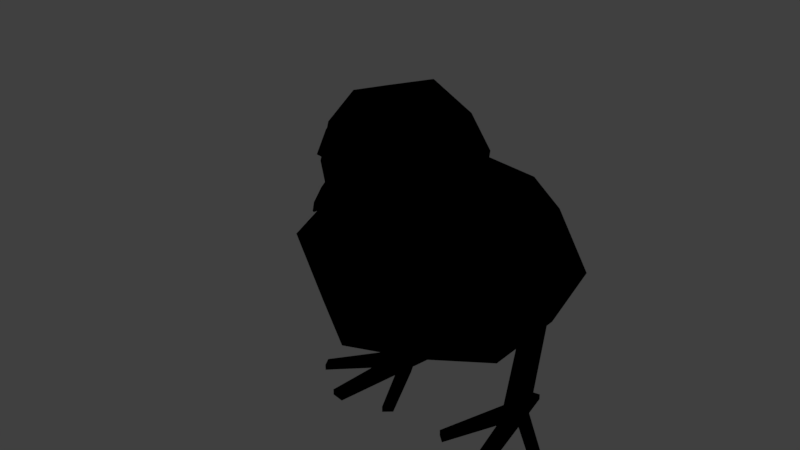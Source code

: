 # Source: Chick.blend  (saved by Blender 2.79.0; exported with 4.5.12 LTS)
import bpy
from mathutils import Matrix  # noqa: F401  (used for matrix-valued properties, if any)

bpy.ops.wm.read_factory_settings(use_empty=True)
scene = bpy.context.scene
scene.name = 'Scene'

# ---- collections
col_collection_1 = bpy.data.collections.new('Collection 1'); scene.collection.children.link(col_collection_1)

# ---- materials (node trees are filled in below, after node groups)
mat_lambert2sg = bpy.data.materials.new('lambert2SG')
mat_lambert2sg.alpha_threshold = 0.0
mat_lambert2sg.use_transparent_shadow = False
mat_lambert2sg.diffuse_color = (0.0, 0.0, 0.0, 1.0)
mat_lambert2sg.specular_color = (0.5, 0.5, 0.5)
mat_lambert2sg.roughness = 0.5
mat_lambert2sg.specular_intensity = 1.0

# ---- material node trees

# ---- world
world_world = bpy.data.worlds.new('World'); scene.world = world_world
world_world.color = (0.05088, 0.05088, 0.05088)
world_world.use_sun_shadow = False
world_world.sun_shadow_jitter_overblur = 0.0
world_world.cycles.sampling_method = 'MANUAL'

# ---- meshes
me_geo_chick = bpy.data.meshes.new('Geo_Chick')
me_geo_chick.from_pydata([(0.1134, 0.8773, 0.3295), (0.1598, 0.8909, 0.3384), (0.1442, 0.9583, 0.3174), (0.09773, 0.9447, 0.3085), (0.1507, 0.9583, 0.2831), (0.1043, 0.9447, 0.2743), (0.173, 0.8909, 0.2695), (0.1266, 0.8773, 0.2606), (-0.1134, 0.8773, 0.3295), (-0.09773, 0.9447, 0.3085), (-0.1442, 0.9583, 0.3174), (-0.1598, 0.8909, 0.3384), (-0.1043, 0.9447, 0.2743), (-0.1507, 0.9583, 0.2831), (-0.1266, 0.8773, 0.2606), (-0.173, 0.8909, 0.2695), (0.0, 0.8467, 0.5185), (0.003569, 0.8489, 0.5185), (0.0, 0.8538, 0.5185), (-0.003569, 0.8489, 0.5185), (-0.04831, 0.8694, 0.4406), (0.0, 0.9355, 0.4406), (0.0, 0.971, 0.3771), (-0.04529, 0.8684, 0.3771), (0.04529, 0.8684, 0.3771), (0.0, 0.821, 0.3771), (0.04831, 0.8694, 0.4406), (0.0, 0.8388, 0.4406), (0.02138, 0.8576, 0.4951), (0.0, 0.8441, 0.4951), (0.0, 0.8869, 0.4951), (-0.02138, 0.8576, 0.4951), (0.0, 0.4294, 0.4345), (0.1662, 0.4519, 0.3282), (0.2244, 0.6513, 0.361), (0.0, 0.6806, 0.4584), (0.0, 0.9561, 0.4292), (0.1175, 0.991, 0.3367), (0.1313, 1.039, 0.2268), (0.0, 1.089, 0.2513), (0.1397, 1.003, 0.08912), (0.0, 1.054, 0.0656), (0.0, 0.802, -0.1069), (0.2244, 0.7434, -0.07974), (0.1662, 0.5884, -0.3247), (0.0, 0.6008, -0.4404), (0.2526, 0.389, -0.361), (0.0, 0.3453, -0.4815), (0.2135, 0.2576, -0.2489), (0.0, 0.1701, -0.2745), (0.2463, 0.2969, 0.08325), (0.0, 0.2196, 0.1133), (0.2991, 0.5201, 0.001752), (0.1662, 0.7826, 0.2075), (0.122, 0.76, 0.3367), (0.0, 0.7365, 0.4001), (0.1439, 0.8134, 0.2038), (0.1333, 0.7961, 0.007636), (0.0, 0.8302, -0.07696), (-0.2244, 0.6513, 0.361), (-0.1662, 0.4519, 0.3282), (-0.1313, 1.039, 0.2268), (-0.1175, 0.991, 0.3367), (-0.1397, 1.003, 0.08912), (-0.1662, 0.5884, -0.3247), (-0.2244, 0.7434, -0.07974), (-0.2526, 0.389, -0.361), (-0.2135, 0.2576, -0.2489), (-0.2463, 0.2969, 0.08325), (-0.2991, 0.5201, 0.001752), (-0.1662, 0.7826, 0.2075), (-0.122, 0.76, 0.3367), (-0.1439, 0.8134, 0.2038), (-0.1333, 0.7961, 0.007636), (0.2332, 0.01785, -0.1031), (0.1928, 0.01785, -0.09562), (0.1474, 0.2937, -0.2689), (0.1886, 0.2937, -0.2689), (0.1773, 0.04089, -0.06632), (0.1269, 0.3181, -0.243), (0.2023, 0.04089, -0.04454), (0.1474, 0.3424, -0.217), (0.2427, 0.04089, -0.05207), (0.1885, 0.3424, -0.217), (0.2581, 0.04089, -0.08137), (0.2091, 0.3181, -0.243), (0.4102, 0.019, 0.06608), (0.3948, 0.019, 0.09538), (0.3948, 7.4e-05, 0.09538), (0.4102, 7.3e-05, 0.06608), (0.2852, 0.019, 0.1761), (0.2447, 0.019, 0.1836), (0.2447, 7.4e-05, 0.1836), (0.2852, 7.4e-05, 0.1761), (0.1134, 0.019, 0.1478), (0.08845, 0.019, 0.126), (0.08845, 7.3e-05, 0.126), (0.1134, 7.4e-05, 0.1478), (0.1734, 0.01785, -0.1997), (0.2138, 0.01785, -0.2073), (0.2138, 7.3e-05, -0.2073), (0.1734, 7.3e-05, -0.1997), (0.2427, 7.4e-05, -0.05207), (0.2023, 7.4e-05, -0.04454), (0.2332, 7.3e-05, -0.1031), (0.1928, 7.3e-05, -0.09562), (-0.2332, 0.01785, -0.1031), (-0.1886, 0.2937, -0.2689), (-0.1474, 0.2937, -0.2689), (-0.1928, 0.01785, -0.09562), (-0.1269, 0.3181, -0.243), (-0.1773, 0.04089, -0.06632), (-0.1474, 0.3424, -0.217), (-0.2023, 0.04089, -0.04454), (-0.1885, 0.3424, -0.217), (-0.2427, 0.04089, -0.05207), (-0.2091, 0.3181, -0.243), (-0.2581, 0.04089, -0.08137), (-0.4102, 0.019, 0.06608), (-0.4102, 7.3e-05, 0.06608), (-0.3948, 7.4e-05, 0.09538), (-0.3948, 0.019, 0.09538), (-0.2852, 0.019, 0.1761), (-0.2852, 7.4e-05, 0.1761), (-0.2447, 7.4e-05, 0.1836), (-0.2447, 0.019, 0.1836), (-0.1134, 0.019, 0.1478), (-0.1134, 7.4e-05, 0.1478), (-0.08845, 7.3e-05, 0.126), (-0.08845, 0.019, 0.126), (-0.1734, 0.01785, -0.1997), (-0.1734, 7.3e-05, -0.1997), (-0.2138, 7.3e-05, -0.2073), (-0.2138, 0.01785, -0.2073), (-0.2427, 7.4e-05, -0.05207), (-0.2023, 7.4e-05, -0.04454), (-0.2332, 7.3e-05, -0.1031), (-0.1928, 7.3e-05, -0.09562), (0.0, 0.8463, 0.4146), (0.1492, 0.8755, 0.3367), (0.176, 0.9261, 0.2153), (0.1562, 0.884, 0.02406), (0.0, 0.9348, -0.03995), (-0.1492, 0.8755, 0.3367), (-0.176, 0.9261, 0.2153), (-0.1562, 0.884, 0.02406), (0.2581, 7.3e-05, -0.08137), (0.1773, 7.3e-05, -0.06632), (-0.1773, 7.3e-05, -0.06632), (-0.2581, 7.3e-05, -0.08137)], [], [(0, 1, 2, 3), (3, 2, 4, 5), (5, 4, 6, 7), (7, 6, 1, 0), (1, 6, 4, 2), (8, 9, 10, 11), (9, 12, 13, 10), (12, 14, 15, 13), (14, 8, 11, 15), (11, 10, 13, 15), (16, 17, 18, 19), (20, 21, 22, 23), (23, 22, 24, 25), (25, 24, 26, 27), (26, 24, 22, 21), (25, 27, 20, 23), (27, 26, 28, 29), (26, 21, 30, 28), (21, 20, 31, 30), (20, 27, 29, 31), (29, 28, 17, 16), (28, 30, 18, 17), (30, 31, 19, 18), (31, 29, 16, 19), (32, 33, 34, 35), (36, 37, 38, 39), (39, 38, 40, 41), (42, 43, 44, 45), (45, 44, 46, 47), (47, 46, 48, 49), (49, 48, 50, 51), (51, 50, 33, 32), (33, 50, 52, 34), (50, 48, 46, 52), (52, 46, 44, 43), (34, 52, 43, 53), (35, 34, 54, 55), (34, 53, 56, 54), (53, 43, 57, 56), (43, 42, 58, 57), (32, 35, 59, 60), (36, 39, 61, 62), (39, 41, 63, 61), (42, 45, 64, 65), (45, 47, 66, 64), (47, 49, 67, 66), (49, 51, 68, 67), (51, 32, 60, 68), (60, 59, 69, 68), (68, 69, 66, 67), (69, 65, 64, 66), (59, 70, 65, 69), (35, 55, 71, 59), (59, 71, 72, 70), (70, 72, 73, 65), (65, 73, 58, 42), (74, 75, 76, 77), (75, 78, 79, 76), (78, 80, 81, 79), (80, 82, 83, 81), (82, 84, 85, 83), (84, 74, 77, 85), (77, 76, 79, 81, 83, 85), (86, 87, 88, 89), (90, 91, 92, 93), (94, 95, 96, 97), (98, 99, 100, 101), (84, 82, 87, 86), (82, 102, 88, 87), (82, 80, 91, 90), (80, 103, 92, 91), (102, 82, 90, 93), (80, 78, 95, 94), (103, 80, 94, 97), (75, 74, 99, 98), (74, 104, 100, 99), (105, 75, 98, 101), (106, 107, 108, 109), (109, 108, 110, 111), (111, 110, 112, 113), (113, 112, 114, 115), (115, 114, 116, 117), (117, 116, 107, 106), (107, 116, 114, 112, 110, 108), (118, 119, 120, 121), (122, 123, 124, 125), (126, 127, 128, 129), (130, 131, 132, 133), (117, 118, 121, 115), (115, 121, 120, 134), (115, 122, 125, 113), (113, 125, 124, 135), (134, 123, 122, 115), (113, 126, 129, 111), (135, 127, 126, 113), (109, 130, 133, 106), (106, 133, 132, 136), (137, 131, 130, 109), (138, 139, 37, 36), (139, 140, 38, 37), (140, 141, 40, 38), (141, 142, 41, 40), (54, 56, 140, 139), (56, 57, 141, 140), (57, 58, 142, 141), (55, 54, 139, 138), (138, 36, 62, 143), (143, 62, 61, 144), (144, 61, 63, 145), (145, 63, 41, 142), (71, 143, 144, 72), (72, 144, 145, 73), (73, 145, 142, 58), (55, 138, 143, 71), (104, 146, 102, 103, 147, 105), (74, 84, 146, 104), (78, 75, 105, 147), (102, 146, 89, 88), (146, 84, 86, 89), (103, 102, 93, 92), (78, 147, 96, 95), (147, 103, 97, 96), (104, 105, 101, 100), (136, 137, 148, 135, 134, 149), (106, 136, 149, 117), (111, 148, 137, 109), (134, 120, 119, 149), (149, 119, 118, 117), (135, 124, 123, 134), (111, 129, 128, 148), (148, 128, 127, 135), (136, 132, 131, 137)])
me_geo_chick.polygons.foreach_set('use_smooth', [0, 0, 0, 0, 0, 0, 0, 0, 0, 0, 0, 0, 0, 0, 0, 0, 0, 0, 0, 0, 0, 0, 0, 0, 0, 0, 0, 0, 0, 0, 0, 0, 0, 0, 0, 0, 0, 0, 0, 0, 0, 0, 0, 0, 0, 0, 0, 0, 0, 0, 0, 0, 0, 0, 0, 0, 0, 0, 0, 0, 0, 0, 0, 0, 0, 0, 0, 0, 0, 0, 0, 0, 0, 0, 0, 0, 0, 0, 0, 0, 0, 0, 0, 0, 0, 0, 0, 0, 0, 0, 0, 0, 0, 0, 0, 0, 0, 0, 1, 1, 1, 1, 1, 1, 1, 1, 1, 1, 1, 1, 1, 1, 1, 1, 1, 1, 1, 1, 1, 1, 1, 1, 1, 1, 1, 1, 1, 1, 1, 1, 1, 1])
_k = set([(36, 37), (36, 62), (36, 138), (37, 38), (37, 139), (38, 40), (38, 140), (40, 41), (40, 141), (41, 63), (41, 142), (54, 55), (54, 56), (54, 139), (55, 71), (55, 138), (56, 57), (56, 140), (57, 58), (57, 141), (58, 73), (58, 142), (61, 62), (61, 63), (61, 144), (62, 143), (63, 145), (71, 72), (71, 143), (72, 73), (72, 144), (73, 145), (74, 84), (74, 104), (75, 78), (75, 105), (78, 95), (84, 86), (86, 89), (88, 89), (88, 102), (89, 146), (92, 93), (92, 103), (93, 102), (95, 96), (96, 97), (96, 147), (97, 103), (100, 101), (100, 104), (101, 105), (104, 105), (104, 146), (105, 147), (106, 117), (106, 136), (109, 111), (109, 137), (111, 129), (117, 118), (118, 119), (119, 120), (119, 149), (120, 134), (123, 124), (123, 134), (124, 135), (127, 128), (127, 135), (128, 129), (128, 148), (131, 132), (131, 137), (132, 136), (136, 137), (136, 149), (137, 148)])
me_geo_chick.attributes.new('sharp_edge', 'BOOLEAN', 'EDGE').data.foreach_set('value', [ (min(e.vertices), max(e.vertices)) in _k for e in me_geo_chick.edges])
_uv = me_geo_chick.uv_layers.new(name='UVMap')
_uv.uv.foreach_set('vector', [0.5687, 0.07063, 0.7028, 0.07063, 0.7028, 0.2047, 0.5687, 0.2047, 0.7054, 0.2047, 0.7054, 0.07063, 0.772, 0.07063, 0.772, 0.2047, 0.7736, 0.3401, 0.7736, 0.2061, 0.9076, 0.2061, 0.9076, 0.3401, 0.6374, 0.2061, 0.7715, 0.2061, 0.7715, 0.3401, 0.6374, 0.3401, 0.5687, 0.3415, 0.7028, 0.3415, 0.669, 0.4755, 0.6024, 0.4755, 0.5687, 0.07063, 0.5687, 0.2047, 0.7028, 0.2047, 0.7028, 0.07063, 0.7054, 0.2047, 0.772, 0.2047, 0.772, 0.07063, 0.7054, 0.07063, 0.7736, 0.3401, 0.9076, 0.3401, 0.9076, 0.2061, 0.7736, 0.2061, 0.6374, 0.2061, 0.6374, 0.3401, 0.7715, 0.3401, 0.7715, 0.2061, 0.5687, 0.3415, 0.6024, 0.4755, 0.669, 0.4755, 0.7028, 0.3415, 0.6933, 0.8729, 0.6956, 0.8693, 0.7005, 0.8729, 0.6956, 0.8765, 0.8639, 0.8977, 0.9308, 0.8977, 0.9667, 0.962, 0.863, 0.962, 0.692, 0.8022, 0.7378, 0.6984, 0.7837, 0.8022, 0.7378, 0.8501, 0.8345, 0.6984, 0.8803, 0.6984, 0.8834, 0.7627, 0.8345, 0.7627, 0.7475, 0.9155, 0.7466, 0.8512, 0.8503, 0.8512, 0.8144, 0.9155, 0.8345, 0.6984, 0.8345, 0.7627, 0.7856, 0.7627, 0.7887, 0.6984, 0.8345, 0.7627, 0.8834, 0.7627, 0.8561, 0.8178, 0.8345, 0.8178, 0.7475, 0.9155, 0.8144, 0.9155, 0.7652, 0.9706, 0.7356, 0.9706, 0.9308, 0.8977, 0.8639, 0.8977, 0.852, 0.8426, 0.8816, 0.8426, 0.7856, 0.7627, 0.8345, 0.7627, 0.8345, 0.8178, 0.8129, 0.8178, 0.8345, 0.8178, 0.8561, 0.8178, 0.8381, 0.8415, 0.8345, 0.8415, 0.7044, 0.8512, 0.7339, 0.8729, 0.7005, 0.8729, 0.6956, 0.8693, 0.7339, 0.8729, 0.7044, 0.8945, 0.6956, 0.8765, 0.7005, 0.8729, 0.8129, 0.8178, 0.8345, 0.8178, 0.8345, 0.8415, 0.8309, 0.8415, 0.3726, 0.7415, 0.4491, 0.7665, 0.4759, 0.843, 0.3726, 0.8405, 0.1951, 0.8338, 0.2492, 0.8618, 0.2556, 0.8977, 0.1951, 0.9144, 0.1169, 0.9508, 0.1278, 0.8903, 0.166, 0.8864, 0.1673, 0.9508, 0.2665, 0.8248, 0.3699, 0.8233, 0.3431, 0.8999, 0.2665, 0.9281, 0.358, 0.539, 0.4346, 0.5613, 0.4744, 0.6374, 0.358, 0.6372, 0.358, 0.6372, 0.4744, 0.6374, 0.4476, 0.7078, 0.358, 0.7397, 0.2519, 0.539, 0.3415, 0.5536, 0.3552, 0.6416, 0.2519, 0.6421, 0.2519, 0.6421, 0.3552, 0.6416, 0.3284, 0.7182, 0.2519, 0.7431, 0.06891, 0.7198, 0.04211, 0.6433, 0.1455, 0.6433, 0.1455, 0.7466, 0.04211, 0.6433, 0.07562, 0.5553, 0.146, 0.539, 0.1455, 0.6433, 0.1455, 0.6433, 0.146, 0.539, 0.2221, 0.5667, 0.2489, 0.6433, 0.1455, 0.7466, 0.1455, 0.6433, 0.2489, 0.6433, 0.2221, 0.7198, 0.3726, 0.8405, 0.4759, 0.843, 0.4288, 0.8911, 0.3726, 0.8721, 0.4759, 0.843, 0.4491, 0.9196, 0.4388, 0.9327, 0.4288, 0.8911, 0.3431, 0.7467, 0.3699, 0.8233, 0.328, 0.7962, 0.3328, 0.7448, 0.3699, 0.8233, 0.2665, 0.8248, 0.2665, 0.8146, 0.328, 0.7962, 0.3726, 0.7415, 0.3726, 0.8405, 0.4759, 0.843, 0.4491, 0.7665, 0.1951, 0.8338, 0.1951, 0.9144, 0.2556, 0.8977, 0.2492, 0.8618, 0.1169, 0.9508, 0.1673, 0.9508, 0.166, 0.8864, 0.1278, 0.8903, 0.2665, 0.8248, 0.2665, 0.9281, 0.3431, 0.8999, 0.3699, 0.8233, 0.358, 0.539, 0.358, 0.6372, 0.4744, 0.6374, 0.4346, 0.5613, 0.358, 0.6372, 0.358, 0.7397, 0.4476, 0.7078, 0.4744, 0.6374, 0.2519, 0.539, 0.2519, 0.6421, 0.3552, 0.6416, 0.3415, 0.5536, 0.2519, 0.6421, 0.2519, 0.7431, 0.3284, 0.7182, 0.3552, 0.6416, 0.06891, 0.7198, 0.1455, 0.7466, 0.1455, 0.6433, 0.04211, 0.6433, 0.04211, 0.6433, 0.1455, 0.6433, 0.146, 0.539, 0.07562, 0.5553, 0.1455, 0.6433, 0.2489, 0.6433, 0.2221, 0.5667, 0.146, 0.539, 0.1455, 0.7466, 0.2221, 0.7198, 0.2489, 0.6433, 0.1455, 0.6433, 0.3726, 0.8405, 0.3726, 0.8721, 0.4288, 0.8911, 0.4759, 0.843, 0.4759, 0.843, 0.4288, 0.8911, 0.4388, 0.9327, 0.4491, 0.9196, 0.3431, 0.7467, 0.3328, 0.7448, 0.328, 0.7962, 0.3699, 0.8233, 0.3699, 0.8233, 0.328, 0.7962, 0.2665, 0.8146, 0.2665, 0.8248, 0.2883, 0.3847, 0.2706, 0.3847, 0.2508, 0.2643, 0.2688, 0.2643, 0.1002, 0.189, 0.1103, 0.1762, 0.2313, 0.2533, 0.2207, 0.2647, 0.1103, 0.1762, 0.1103, 0.1667, 0.2419, 0.242, 0.2313, 0.2533, 0.3143, 0.2643, 0.3319, 0.2643, 0.3083, 0.3959, 0.2903, 0.3959, 0.334, 0.2743, 0.3468, 0.2743, 0.4173, 0.3953, 0.406, 0.4059, 0.3468, 0.2743, 0.3563, 0.2643, 0.4286, 0.3847, 0.4173, 0.3953, 0.2698, 0.395, 0.2698, 0.413, 0.2585, 0.4219, 0.2471, 0.413, 0.2471, 0.395, 0.2585, 0.386, 0.3008, 0.3972, 0.3008, 0.41, 0.2925, 0.41, 0.2925, 0.3972, 0.2804, 0.386, 0.2804, 0.4037, 0.2721, 0.4037, 0.2721, 0.386, 0.3113, 0.3972, 0.3113, 0.4081, 0.303, 0.4081, 0.303, 0.3972, 0.2826, 0.4149, 0.2826, 0.3972, 0.2904, 0.3972, 0.2904, 0.4149, 0.1197, 0.4441, 0.1129, 0.4313, 0.1793, 0.367, 0.1861, 0.3798, 0.2064, 0.4334, 0.1886, 0.4334, 0.1886, 0.367, 0.1969, 0.367, 0.2302, 0.3689, 0.2126, 0.3656, 0.2311, 0.266, 0.2488, 0.2693, 0.2105, 0.3656, 0.1927, 0.3656, 0.1927, 0.266, 0.201, 0.266, 0.1728, 0.266, 0.1906, 0.266, 0.1811, 0.3656, 0.1728, 0.3656, 0.1707, 0.35, 0.1598, 0.3595, 0.1211, 0.2755, 0.132, 0.266, 0.1012, 0.266, 0.119, 0.266, 0.1094, 0.35, 0.1012, 0.35, 0.2174, 0.3703, 0.2351, 0.3735, 0.2266, 0.419, 0.209, 0.4157, 0.245, 0.4157, 0.2373, 0.4157, 0.2373, 0.3703, 0.245, 0.3703, 0.09249, 0.189, 0.1002, 0.189, 0.1002, 0.2345, 0.09249, 0.2345, 0.2883, 0.3847, 0.2688, 0.2643, 0.2508, 0.2643, 0.2706, 0.3847, 0.1002, 0.189, 0.2207, 0.2647, 0.2313, 0.2533, 0.1103, 0.1762, 0.1103, 0.1762, 0.2313, 0.2533, 0.2419, 0.242, 0.1103, 0.1667, 0.3143, 0.2643, 0.2903, 0.3959, 0.3083, 0.3959, 0.3319, 0.2643, 0.334, 0.2743, 0.406, 0.4059, 0.4173, 0.3953, 0.3468, 0.2743, 0.3468, 0.2743, 0.4173, 0.3953, 0.4286, 0.3847, 0.3563, 0.2643, 0.2698, 0.395, 0.2585, 0.386, 0.2471, 0.395, 0.2471, 0.413, 0.2585, 0.4219, 0.2698, 0.413, 0.3008, 0.3972, 0.2925, 0.3972, 0.2925, 0.41, 0.3008, 0.41, 0.2804, 0.386, 0.2721, 0.386, 0.2721, 0.4037, 0.2804, 0.4037, 0.3113, 0.3972, 0.303, 0.3972, 0.303, 0.4081, 0.3113, 0.4081, 0.2826, 0.4149, 0.2904, 0.4149, 0.2904, 0.3972, 0.2826, 0.3972, 0.1197, 0.4441, 0.1861, 0.3798, 0.1793, 0.367, 0.1129, 0.4313, 0.2064, 0.4334, 0.1969, 0.367, 0.1886, 0.367, 0.1886, 0.4334, 0.2302, 0.3689, 0.2488, 0.2693, 0.2311, 0.266, 0.2126, 0.3656, 0.2105, 0.3656, 0.201, 0.266, 0.1927, 0.266, 0.1927, 0.3656, 0.1728, 0.266, 0.1728, 0.3656, 0.1811, 0.3656, 0.1906, 0.266, 0.1707, 0.35, 0.132, 0.266, 0.1211, 0.2755, 0.1598, 0.3595, 0.1012, 0.266, 0.1012, 0.35, 0.1094, 0.35, 0.119, 0.266, 0.2174, 0.3703, 0.209, 0.4157, 0.2266, 0.419, 0.2351, 0.3735, 0.245, 0.4157, 0.245, 0.3703, 0.2373, 0.3703, 0.2373, 0.4157, 0.09249, 0.189, 0.09249, 0.2345, 0.1002, 0.2345, 0.1002, 0.189, 0.1951, 0.7911, 0.2638, 0.8146, 0.2492, 0.8618, 0.1951, 0.8338, 0.1015, 0.7956, 0.1276, 0.8344, 0.1143, 0.8787, 0.09078, 0.8428, 0.1276, 0.8344, 0.1801, 0.8457, 0.1525, 0.8847, 0.1143, 0.8787, 0.1141, 0.9497, 0.04211, 0.9194, 0.04211, 0.8864, 0.1065, 0.9107, 0.1122, 0.7484, 0.141, 0.79, 0.1276, 0.8344, 0.1015, 0.7956, 0.141, 0.79, 0.1924, 0.8122, 0.1801, 0.8457, 0.1276, 0.8344, 0.1035, 0.9831, 0.04211, 0.9566, 0.04211, 0.9194, 0.1141, 0.9497, 0.1951, 0.7484, 0.2513, 0.7674, 0.2638, 0.8146, 0.1951, 0.7911, 0.1951, 0.7911, 0.1951, 0.8338, 0.2492, 0.8618, 0.2638, 0.8146, 0.1015, 0.7956, 0.09078, 0.8428, 0.1143, 0.8787, 0.1276, 0.8344, 0.1276, 0.8344, 0.1143, 0.8787, 0.1525, 0.8847, 0.1801, 0.8457, 0.1141, 0.9497, 0.1065, 0.9107, 0.04211, 0.8864, 0.04211, 0.9194, 0.1122, 0.7484, 0.1015, 0.7956, 0.1276, 0.8344, 0.141, 0.79, 0.141, 0.79, 0.1276, 0.8344, 0.1801, 0.8457, 0.1924, 0.8122, 0.1035, 0.9831, 0.1141, 0.9497, 0.04211, 0.9194, 0.04211, 0.9566, 0.1951, 0.7484, 0.1951, 0.7911, 0.2638, 0.8146, 0.2513, 0.7674, 0.3077, 0.1377, 0.3186, 0.1472, 0.3118, 0.16, 0.2942, 0.1633, 0.2833, 0.1538, 0.29, 0.141, 0.1026, 0.4286, 0.09249, 0.4177, 0.1103, 0.4177, 0.1103, 0.4286, 0.1103, 0.1762, 0.1002, 0.189, 0.09249, 0.189, 0.09249, 0.1762, 0.3118, 0.16, 0.3186, 0.1472, 0.385, 0.2116, 0.3782, 0.2244, 0.1103, 0.4177, 0.09249, 0.4177, 0.102, 0.3513, 0.1103, 0.3513, 0.2942, 0.1633, 0.3118, 0.16, 0.3304, 0.2596, 0.3127, 0.2629, 0.1103, 0.1762, 0.09249, 0.1762, 0.09249, 0.0923, 0.1008, 0.0923, 0.2833, 0.1538, 0.2942, 0.1633, 0.2554, 0.2473, 0.2445, 0.2378, 0.3077, 0.1377, 0.29, 0.141, 0.2816, 0.09558, 0.2992, 0.0923, 0.3077, 0.1377, 0.29, 0.141, 0.2833, 0.1538, 0.2942, 0.1633, 0.3118, 0.16, 0.3186, 0.1472, 0.1026, 0.4286, 0.1103, 0.4286, 0.1103, 0.4177, 0.09249, 0.4177, 0.1103, 0.1762, 0.09249, 0.1762, 0.09249, 0.189, 0.1002, 0.189, 0.3118, 0.16, 0.3782, 0.2244, 0.385, 0.2116, 0.3186, 0.1472, 0.1103, 0.4177, 0.1103, 0.3513, 0.102, 0.3513, 0.09249, 0.4177, 0.2942, 0.1633, 0.3127, 0.2629, 0.3304, 0.2596, 0.3118, 0.16, 0.1103, 0.1762, 0.1008, 0.0923, 0.09249, 0.0923, 0.09249, 0.1762, 0.2833, 0.1538, 0.2445, 0.2378, 0.2554, 0.2473, 0.2942, 0.1633, 0.3077, 0.1377, 0.2992, 0.0923, 0.2816, 0.09558, 0.29, 0.141])
me_geo_chick.materials.append(mat_lambert2sg)
me_geo_chick.use_remesh_preserve_volume = False
me_geo_chick.use_remesh_preserve_attributes = False
me_geo_chick.use_mirror_vertex_groups = False
me_geo_chick.update()
me_geo_chick.normals_split_custom_set([tuple(v) for v in zip(*[iter([-0.2486, 0.2345, 0.9398, -0.2486, 0.2345, 0.9398, -0.2486, 0.2345, 0.9398, -0.2486, 0.2345, 0.9398, -0.2708, 0.9612, -0.05191, -0.2708, 0.9612, -0.05191, -0.2708, 0.9612, -0.05191, -0.2708, 0.9612, -0.05191, 0.1165, 0.2345, -0.9651, 0.1165, 0.2345, -0.9651, 0.1165, 0.2345, -0.9651, 0.1165, 0.2345, -0.9651, 0.2708, -0.9612, 0.05191, 0.2708, -0.9612, 0.05191, 0.2708, -0.9612, 0.05191, 0.2708, -0.9612, 0.05191, 0.944, 0.2758, 0.1809, 0.944, 0.2758, 0.1809, 0.944, 0.2758, 0.1809, 0.944, 0.2758, 0.1809, 0.2486, 0.2345, 0.9398, 0.2486, 0.2345, 0.9398, 0.2486, 0.2345, 0.9398, 0.2486, 0.2345, 0.9398, 0.2708, 0.9612, -0.05191, 0.2708, 0.9612, -0.05191, 0.2708, 0.9612, -0.05191, 0.2708, 0.9612, -0.05191, -0.1165, 0.2345, -0.9651, -0.1165, 0.2345, -0.9651, -0.1165, 0.2345, -0.9651, -0.1165, 0.2345, -0.9651, -0.2708, -0.9612, 0.05191, -0.2708, -0.9612, 0.05191, -0.2708, -0.9612, 0.05191, -0.2708, -0.9612, 0.05191, -0.944, 0.2758, 0.1809, -0.944, 0.2758, 0.1809, -0.944, 0.2758, 0.1809, -0.944, 0.2758, 0.1809, 0.0, 0.0, 1.0, 0.0, 0.0, 1.0, 0.0, 0.0, 1.0, 0.0, 0.0, 1.0, -0.869, 0.4822, 0.1107, -0.869, 0.4822, 0.1107, -0.869, 0.4822, 0.1107, -0.869, 0.4822, 0.1107, 0.0, 0.0, -1.0, 0.0, 0.0, -1.0, 0.0, 0.0, -1.0, 0.0, 0.0, -1.0, 0.6367, -0.7649, 0.09783, 0.6367, -0.7649, 0.09783, 0.6367, -0.7649, 0.09783, 0.6367, -0.7649, 0.09783, 0.869, 0.4822, 0.1107, 0.869, 0.4822, 0.1107, 0.869, 0.4822, 0.1107, 0.869, 0.4822, 0.1107, -0.6367, -0.7649, 0.09783, -0.6367, -0.7649, 0.09783, -0.6367, -0.7649, 0.09783, -0.6367, -0.7649, 0.09783, 0.5325, -0.8425, 0.08119, 0.5325, -0.8425, 0.08119, 0.5325, -0.8425, 0.08119, 0.5325, -0.8425, 0.08119, 0.7144, 0.5222, 0.4658, 0.7144, 0.5222, 0.4658, 0.7144, 0.5222, 0.4658, 0.7144, 0.5222, 0.4658, -0.7144, 0.5222, 0.4658, -0.7144, 0.5222, 0.4658, -0.7144, 0.5222, 0.4658, -0.7144, 0.5222, 0.4658, -0.5325, -0.8425, 0.08119, -0.5325, -0.8425, 0.08119, -0.5325, -0.8425, 0.08119, -0.5325, -0.8425, 0.08119, 0.5319, -0.8417, 0.0927, 0.5319, -0.8417, 0.0927, 0.5319, -0.8417, 0.0927, 0.5319, -0.8417, 0.0927, 0.6205, 0.4536, 0.6397, 0.6205, 0.4536, 0.6397, 0.6205, 0.4536, 0.6397, 0.6205, 0.4536, 0.6397, -0.6205, 0.4536, 0.6397, -0.6205, 0.4536, 0.6397, -0.6205, 0.4536, 0.6397, -0.6205, 0.4536, 0.6397, -0.5319, -0.8417, 0.0927, -0.5319, -0.8417, 0.0927, -0.5319, -0.8417, 0.0927, -0.5319, -0.8417, 0.0927, 0.4535, -0.1687, 0.8751, 0.4535, -0.1687, 0.8751, 0.4535, -0.1687, 0.8751, 0.4535, -0.1687, 0.8751, 0.2922, 0.8041, 0.5177, 0.2922, 0.8041, 0.5177, 0.2922, 0.8041, 0.5177, 0.2922, 0.8041, 0.5177, 0.3413, 0.9204, -0.191, 0.3413, 0.9204, -0.191, 0.3413, 0.9204, -0.191, 0.3413, 0.9204, -0.191, 0.3329, 0.7876, -0.5185, 0.3329, 0.7876, -0.5185, 0.3329, 0.7876, -0.5185, 0.3329, 0.7876, -0.5185, 0.4643, 0.2337, -0.8543, 0.4643, 0.2337, -0.8543, 0.4643, 0.2337, -0.8543, 0.4643, 0.2337, -0.8543, 0.3863, -0.6882, -0.6141, 0.3863, -0.6882, -0.6141, 0.3863, -0.6882, -0.6141, 0.3863, -0.6882, -0.6141, 0.3366, -0.9363, 0.1001, 0.3366, -0.9363, 0.1001, 0.3366, -0.9363, 0.1001, 0.3366, -0.9363, 0.1001, 0.3622, -0.7593, 0.5406, 0.3622, -0.7593, 0.5406, 0.3622, -0.7593, 0.5406, 0.3622, -0.7593, 0.5406, 0.9209, -0.2035, 0.3325, 0.9209, -0.2035, 0.3325, 0.9209, -0.2035, 0.3325, 0.9209, -0.2035, 0.3325, 0.9612, -0.2726, -0.0429, 0.9612, -0.2726, -0.0429, 0.9612, -0.2726, -0.0429, 0.9612, -0.2726, -0.0429, 0.901, 0.3115, -0.3018, 0.901, 0.3115, -0.3018, 0.901, 0.3115, -0.3018, 0.901, 0.3115, -0.3018, 0.9138, 0.3976, 0.08314, 0.9138, 0.3976, 0.08314, 0.9138, 0.3976, 0.08314, 0.9138, 0.3976, 0.08314, 0.3499, 0.5845, 0.732, 0.3499, 0.5845, 0.732, 0.3499, 0.5845, 0.732, 0.3499, 0.5845, 0.732, 0.6651, 0.663, 0.3436, 0.6651, 0.663, 0.3436, 0.6651, 0.663, 0.3436, 0.6651, 0.663, 0.3436, 0.5736, 0.8182, -0.03929, 0.5736, 0.8182, -0.03929, 0.5736, 0.8182, -0.03929, 0.5736, 0.8182, -0.03929, 0.3351, 0.8769, -0.3445, 0.3351, 0.8769, -0.3445, 0.3351, 0.8769, -0.3445, 0.3351, 0.8769, -0.3445, -0.4535, -0.1687, 0.8751, -0.4535, -0.1687, 0.8751, -0.4535, -0.1687, 0.8751, -0.4535, -0.1687, 0.8751, -0.2922, 0.8041, 0.5177, -0.2922, 0.8041, 0.5177, -0.2922, 0.8041, 0.5177, -0.2922, 0.8041, 0.5177, -0.3413, 0.9204, -0.191, -0.3413, 0.9204, -0.191, -0.3413, 0.9204, -0.191, -0.3413, 0.9204, -0.191, -0.3329, 0.7876, -0.5185, -0.3329, 0.7876, -0.5185, -0.3329, 0.7876, -0.5185, -0.3329, 0.7876, -0.5185, -0.4643, 0.2337, -0.8543, -0.4643, 0.2337, -0.8543, -0.4643, 0.2337, -0.8543, -0.4643, 0.2337, -0.8543, -0.3863, -0.6882, -0.6141, -0.3863, -0.6882, -0.6141, -0.3863, -0.6882, -0.6141, -0.3863, -0.6882, -0.6141, -0.3366, -0.9363, 0.1001, -0.3366, -0.9363, 0.1001, -0.3366, -0.9363, 0.1001, -0.3366, -0.9363, 0.1001, -0.3622, -0.7593, 0.5406, -0.3622, -0.7593, 0.5406, -0.3622, -0.7593, 0.5406, -0.3622, -0.7593, 0.5406, -0.9209, -0.2035, 0.3325, -0.9209, -0.2035, 0.3325, -0.9209, -0.2035, 0.3325, -0.9209, -0.2035, 0.3325, -0.9612, -0.2726, -0.0429, -0.9612, -0.2726, -0.0429, -0.9612, -0.2726, -0.0429, -0.9612, -0.2726, -0.0429, -0.901, 0.3115, -0.3018, -0.901, 0.3115, -0.3018, -0.901, 0.3115, -0.3018, -0.901, 0.3115, -0.3018, -0.9138, 0.3976, 0.08314, -0.9138, 0.3976, 0.08314, -0.9138, 0.3976, 0.08314, -0.9138, 0.3976, 0.08314, -0.3499, 0.5845, 0.732, -0.3499, 0.5845, 0.732, -0.3499, 0.5845, 0.732, -0.3499, 0.5845, 0.732, -0.6651, 0.663, 0.3436, -0.6651, 0.663, 0.3436, -0.6651, 0.663, 0.3436, -0.6651, 0.663, 0.3436, -0.5736, 0.8182, -0.03929, -0.5736, 0.8182, -0.03929, -0.5736, 0.8182, -0.03929, -0.5736, 0.8182, -0.03929, -0.3351, 0.8769, -0.3445, -0.3351, 0.8769, -0.3445, -0.3351, 0.8769, -0.3445, -0.3351, 0.8769, -0.3445, -0.07786, -0.5312, -0.8437, -0.07786, -0.5312, -0.8437, -0.07786, -0.5312, -0.8437, -0.07786, -0.5312, -0.8437, -0.8943, -0.3393, -0.2916, -0.8943, -0.3393, -0.2916, -0.8943, -0.3393, -0.2916, -0.8943, -0.3393, -0.2916, -0.7602, 0.2285, 0.6081, -0.7602, 0.2285, 0.6081, -0.7602, 0.2285, 0.6081, -0.7602, 0.2285, 0.6081, 0.07972, 0.4976, 0.8637, 0.07972, 0.4976, 0.8637, 0.07972, 0.4976, 0.8637, 0.07972, 0.4976, 0.8637, 0.8447, 0.3692, 0.3876, 0.8447, 0.3692, 0.3876, 0.8447, 0.3692, 0.3876, 0.8447, 0.3692, 0.3876, 0.8005, -0.1991, -0.5654, 0.8005, -0.1991, -0.5654, 0.8005, -0.1991, -0.5654, 0.8005, -0.1991, -0.5654, 0.0, 0.7297, -0.6838, 0.0, 0.7297, -0.6838, 0.0, 0.7297, -0.6838, 0.0, 0.7297, -0.6838, 0.0, 0.7297, -0.6838, 0.0, 0.7297, -0.6838, 0.8845, 0.0, 0.4665, 0.8845, 0.0, 0.4665, 0.8845, 0.0, 0.4665, 0.8845, 0.0, 0.4665, 0.183, 0.0, 0.9831, 0.183, 0.0, 0.9831, 0.183, 0.0, 0.9831, 0.183, 0.0, 0.9831, -0.6574, 0.0, 0.7535, -0.6574, 0.0, 0.7535, -0.6574, 0.0, 0.7535, -0.6574, 0.0, 0.7535, -0.183, 0.0, -0.9831, -0.183, 0.0, -0.9831, -0.183, 0.0, -0.9831, -0.183, 0.0, -0.9831, 0.09467, 0.9943, 0.04993, 0.09467, 0.9943, 0.04993, 0.09467, 0.9943, 0.04993, 0.09467, 0.9943, 0.04993, -0.696, 1.118e-05, 0.718, -0.696, 1.118e-05, 0.718, -0.696, 1.118e-05, 0.718, -0.696, 1.118e-05, 0.718, 0.01718, 0.9956, 0.0923, 0.01718, 0.9956, 0.0923, 0.01718, 0.9956, 0.0923, 0.01718, 0.9956, 0.0923, -0.9831, 0.0, 0.183, -0.9831, 0.0, 0.183, -0.9831, 0.0, 0.183, -0.9831, 0.0, 0.183, 0.9831, -1.666e-05, -0.183, 0.9831, -1.666e-05, -0.183, 0.9831, -1.666e-05, -0.183, 0.9831, -1.666e-05, -0.183, -0.07036, 0.9943, 0.08065, -0.07036, 0.9943, 0.08065, -0.07036, 0.9943, 0.08065, -0.07036, 0.9943, 0.08065, 0.9078, 0.0, 0.4195, 0.9078, 0.0, 0.4195, 0.9078, 0.0, 0.4195, 0.9078, 0.0, 0.4195, 0.0, 1.0, 0.0, 0.0, 1.0, 0.0, 0.0, 1.0, 0.0, 0.0, 1.0, 0.0, 0.9831, 0.0, -0.183, 0.9831, 0.0, -0.183, 0.9831, 0.0, -0.183, 0.9831, 0.0, -0.183, -0.9831, 0.0, 0.183, -0.9831, 0.0, 0.183, -0.9831, 0.0, 0.183, -0.9831, 0.0, 0.183, 0.07786, -0.5312, -0.8437, 0.07786, -0.5312, -0.8437, 0.07786, -0.5312, -0.8437, 0.07786, -0.5312, -0.8437, 0.8943, -0.3393, -0.2916, 0.8943, -0.3393, -0.2916, 0.8943, -0.3393, -0.2916, 0.8943, -0.3393, -0.2916, 0.7602, 0.2285, 0.6081, 0.7602, 0.2285, 0.6081, 0.7602, 0.2285, 0.6081, 0.7602, 0.2285, 0.6081, -0.07972, 0.4976, 0.8637, -0.07972, 0.4976, 0.8637, -0.07972, 0.4976, 0.8637, -0.07972, 0.4976, 0.8637, -0.8447, 0.3692, 0.3876, -0.8447, 0.3692, 0.3876, -0.8447, 0.3692, 0.3876, -0.8447, 0.3692, 0.3876, -0.8005, -0.1991, -0.5654, -0.8005, -0.1991, -0.5654, -0.8005, -0.1991, -0.5654, -0.8005, -0.1991, -0.5654, -1.061e-07, 0.7297, -0.6838, -1.061e-07, 0.7297, -0.6838, -1.061e-07, 0.7297, -0.6838, -1.061e-07, 0.7297, -0.6838, -1.061e-07, 0.7297, -0.6838, -1.061e-07, 0.7297, -0.6838, -0.8845, 0.0, 0.4665, -0.8845, 0.0, 0.4665, -0.8845, 0.0, 0.4665, -0.8845, 0.0, 0.4665, -0.183, 0.0, 0.9831, -0.183, 0.0, 0.9831, -0.183, 0.0, 0.9831, -0.183, 0.0, 0.9831, 0.6574, 0.0, 0.7535, 0.6574, 0.0, 0.7535, 0.6574, 0.0, 0.7535, 0.6574, 0.0, 0.7535, 0.183, 0.0, -0.9831, 0.183, 0.0, -0.9831, 0.183, 0.0, -0.9831, 0.183, 0.0, -0.9831, -0.09467, 0.9943, 0.04993, -0.09467, 0.9943, 0.04993, -0.09467, 0.9943, 0.04993, -0.09467, 0.9943, 0.04993, 0.696, 1.118e-05, 0.718, 0.696, 1.118e-05, 0.718, 0.696, 1.118e-05, 0.718, 0.696, 1.118e-05, 0.718, -0.01718, 0.9956, 0.0923, -0.01718, 0.9956, 0.0923, -0.01718, 0.9956, 0.0923, -0.01718, 0.9956, 0.0923, 0.9831, 0.0, 0.183, 0.9831, 0.0, 0.183, 0.9831, 0.0, 0.183, 0.9831, 0.0, 0.183, -0.9831, -1.666e-05, -0.183, -0.9831, -1.666e-05, -0.183, -0.9831, -1.666e-05, -0.183, -0.9831, -1.666e-05, -0.183, 0.07036, 0.9943, 0.08065, 0.07036, 0.9943, 0.08065, 0.07036, 0.9943, 0.08065, 0.07036, 0.9943, 0.08065, -0.9078, 0.0, 0.4195, -0.9078, 0.0, 0.4195, -0.9078, 0.0, 0.4195, -0.9078, 0.0, 0.4195, 0.0, 1.0, 0.0, 0.0, 1.0, 0.0, 0.0, 1.0, 0.0, 0.0, 1.0, 0.0, -0.9831, 0.0, -0.183, -0.9831, 0.0, -0.183, -0.9831, 0.0, -0.183, -0.9831, 0.0, -0.183, 0.9831, 0.0, 0.183, 0.9831, 0.0, 0.183, 0.9831, 0.0, 0.183, 0.9831, 0.0, 0.183, 0.5059, -0.04901, 0.8612, 0.5113, -0.03649, 0.8586, 0.5347, 0.02086, 0.8448, 0.5347, 0.02086, 0.8448, 0.9852, -0.05107, 0.1635, 0.9763, 0.06362, 0.2067, 0.9134, 0.2916, 0.2841, 0.9134, 0.2916, 0.2841, 0.9954, 0.0583, -0.0758, 0.9931, -0.1031, -0.0563, 0.9533, 0.2849, -0.1002, 0.9533, 0.2849, -0.1002, 0.4521, 0.3922, -0.8011, 0.4474, 0.4109, -0.7943, 0.4048, 0.5506, -0.73, 0.4048, 0.5506, -0.73, 0.9637, -0.2546, 0.07987, 0.9637, -0.2546, 0.07987, 0.9763, 0.06362, 0.2067, 0.9852, -0.05107, 0.1635, 0.965, -0.2597, -0.03549, 0.965, -0.2597, -0.03549, 0.9931, -0.1031, -0.0563, 0.9954, 0.0583, -0.0758, 0.4902, 0.1785, -0.8532, 0.4902, 0.1785, -0.8532, 0.4474, 0.4109, -0.7943, 0.4521, 0.3922, -0.8011, 0.4763, -0.1138, 0.8719, 0.4763, -0.1138, 0.8719, 0.5113, -0.03649, 0.8586, 0.5059, -0.04901, 0.8612, -0.5059, -0.04901, 0.8612, -0.5347, 0.02086, 0.8448, -0.5347, 0.02086, 0.8448, -0.5113, -0.03649, 0.8586, -0.9852, -0.05111, 0.1635, -0.9134, 0.2916, 0.2841, -0.9134, 0.2916, 0.2841, -0.9763, 0.06362, 0.2067, -0.9954, 0.0583, -0.0758, -0.9533, 0.2849, -0.1002, -0.9533, 0.2849, -0.1002, -0.9931, -0.1031, -0.0563, -0.4521, 0.3922, -0.8011, -0.4048, 0.5506, -0.73, -0.4048, 0.5506, -0.73, -0.4474, 0.4109, -0.7943, -0.9637, -0.2546, 0.07987, -0.9852, -0.05111, 0.1635, -0.9763, 0.06362, 0.2067, -0.9637, -0.2546, 0.07987, -0.965, -0.2597, -0.03549, -0.9954, 0.0583, -0.0758, -0.9931, -0.1031, -0.0563, -0.965, -0.2597, -0.03549, -0.4902, 0.1785, -0.8532, -0.4521, 0.3922, -0.8011, -0.4474, 0.4109, -0.7943, -0.4902, 0.1785, -0.8532, -0.4763, -0.1138, 0.8719, -0.5059, -0.04901, 0.8612, -0.5113, -0.03649, 0.8586, -0.4763, -0.1138, 0.8719, 3.523e-06, -1.0, 1.892e-05, -7.059e-06, -1.0, 2.045e-05, -5.775e-06, -1.0, 1.488e-05, 1.074e-05, -1.0, 1.18e-05, 1.394e-05, -1.0, 1.654e-05, 3.523e-06, -1.0, 1.892e-05, 0.6574, 0.0, -0.7536, 0.6925, 3.086e-07, -0.7214, 0.691, -1.682e-09, -0.7229, 0.6574, 0.0, -0.7536, -0.9057, -3.581e-07, -0.4238, -0.8845, 0.0, -0.4665, -0.8845, 0.0, -0.4665, -0.9048, 0.0, -0.4258, -5.775e-06, -1.0, 1.488e-05, -7.059e-06, -1.0, 2.045e-05, -2.189e-05, -1.0, 2.258e-05, -2.189e-05, -1.0, 2.258e-05, 0.691, -1.682e-09, -0.7229, 0.6925, 3.086e-07, -0.7214, 0.696, 0.0, -0.718, 0.696, 0.0, -0.718, 1.074e-05, -1.0, 1.18e-05, -5.775e-06, -1.0, 1.488e-05, 0.0, -1.0, 0.0, 0.0, -1.0, 0.0, -0.9057, -3.581e-07, -0.4238, -0.9048, 0.0, -0.4258, -0.9078, 0.0, -0.4195, -0.9078, 0.0, -0.4195, 1.394e-05, -1.0, 1.654e-05, 1.074e-05, -1.0, 1.18e-05, 2.855e-05, -1.0, 1.319e-05, 2.855e-05, -1.0, 1.319e-05, 0.0, -1.0, 0.0, 0.0, -1.0, 0.0, 0.0, -1.0, 0.0, 0.0, -1.0, 0.0, -3.523e-06, -1.0, 1.892e-05, -3.523e-06, -1.0, 1.892e-05, -1.394e-05, -1.0, 1.654e-05, -1.074e-05, -1.0, 1.18e-05, 5.775e-06, -1.0, 1.488e-05, 7.059e-06, -1.0, 2.045e-05, -0.6574, 0.0, -0.7536, -0.6574, 0.0, -0.7536, -0.691, 0.0, -0.7229, -0.6925, -3.637e-07, -0.7214, 0.9057, 3.132e-07, -0.4238, 0.9048, -7.375e-06, -0.4258, 0.8845, 0.0, -0.4665, 0.8845, 0.0, -0.4665, 5.775e-06, -1.0, 1.488e-05, 2.189e-05, -1.0, 2.258e-05, 2.189e-05, -1.0, 2.258e-05, 7.059e-06, -1.0, 2.045e-05, -0.691, 0.0, -0.7229, -0.696, 0.0, -0.718, -0.696, 0.0, -0.718, -0.6925, -3.637e-07, -0.7214, -1.074e-05, -1.0, 1.18e-05, 0.0, -1.0, 0.0, 0.0, -1.0, 0.0, 5.775e-06, -1.0, 1.488e-05, 0.9057, 3.132e-07, -0.4238, 0.9078, 0.0, -0.4195, 0.9078, 0.0, -0.4195, 0.9048, -7.375e-06, -0.4258, -1.394e-05, -1.0, 1.654e-05, -2.855e-05, -1.0, 1.319e-05, -2.855e-05, -1.0, 1.319e-05, -1.074e-05, -1.0, 1.18e-05, 0.0, -1.0, 0.0, 0.0, -1.0, 0.0, 0.0, -1.0, 0.0, 0.0, -1.0, 0.0])] * 3)])
arm_armature = bpy.data.armatures.new('Armature')  # bones are not reproduced

# ---- objects
ob_armature = bpy.data.objects.new('Armature', arm_armature)
ob_geo_chick = bpy.data.objects.new('Geo_Chick', me_geo_chick)

# ---- transforms, parenting, visibility, modifiers, constraints
ob_armature.location = (0.0, 0.0, 0.0)
ob_armature.lineart.crease_threshold = 0.0
ob_geo_chick.parent = ob_armature
ob_geo_chick.location = (0.0, 0.0, 0.0)
ob_geo_chick.rotation_euler = (1.571, -0.0, 0.0)
ob_geo_chick.lineart.crease_threshold = 0.0
_vg = ob_geo_chick.vertex_groups.new(name='Bone')
_vg.add([74, 75, 76, 77, 78, 79, 80, 81, 82, 83, 84, 85, 86, 87, 88, 89, 90, 91, 92, 93, 94, 95, 96, 97, 98, 99, 100, 101, 102, 103, 104, 105, 106, 107, 108, 109, 110, 111, 112, 113, 114, 115, 116, 117, 118, 119, 120, 121, 122, 123, 124, 125, 126, 127, 128, 129, 130, 131, 132, 133, 134, 135, 136, 137, 146, 147, 148, 149], 1.0, 'REPLACE')
_vg = ob_geo_chick.vertex_groups.new(name='Bone.001')
_vg.add([0, 1, 2, 3, 4, 5, 6, 7, 8, 9, 10, 11, 12, 13, 14, 15, 16, 17, 18, 19, 20, 21, 22, 23, 24, 25, 26, 27, 28, 29, 30, 31, 32, 33, 34, 35, 36, 37, 38, 39, 40, 41, 42, 43, 44, 45, 46, 47, 48, 49, 50, 51, 52, 53, 54, 55, 56, 57, 58, 59, 60, 61, 62, 63, 64, 65, 66, 67, 68, 69, 70, 71, 72, 73, 138, 139, 140, 141, 142, 143, 144, 145], 1.0, 'REPLACE')
_m = ob_geo_chick.modifiers.new('Armature', 'ARMATURE')
_m.object = ob_armature

# ---- collection membership
col_collection_1.objects.link(ob_armature)
col_collection_1.objects.link(ob_geo_chick)

# ---- scene / render settings (as saved in the file)
scene.frame_start = 1; scene.frame_end = 30; scene.frame_set(7)
scene.render.engine = 'BLENDER_EEVEE_NEXT'
scene.render.resolution_percentage = 50
scene.render.dither_intensity = 0.0
scene.cycles.use_denoising = False
scene.cycles.samples = 128
scene.cycles.sampling_pattern = 'TABULATED_SOBOL'
scene.cycles.use_adaptive_sampling = False
scene.cycles.use_light_tree = False
scene.cycles.blur_glossy = 0.0
scene.cycles.sample_clamp_indirect = 0.0
scene.view_settings.view_transform = 'Standard'
bpy.context.view_layer.update()

# ---- added for rendering (the .blend has no active camera and no usable light): camera, sun
cam_auto = bpy.data.cameras.new('AutoCamera')
cam_auto.lens = 50.0
cam_auto.sensor_width = 36.0
cam_auto.clip_end = 1000.0
ob_auto_camera = bpy.data.objects.new('AutoCamera', cam_auto)
scene.collection.objects.link(ob_auto_camera)
ob_auto_camera.location = (1.66228, -2.19505, 2.01693)
ob_auto_camera.rotation_euler = (1.09748, -7.21219e-08, 0.694738)
scene.camera = ob_auto_camera
light_auto_sun = bpy.data.lights.new('AutoSun', 'SUN')
light_auto_sun.energy = 3.0
light_auto_sun.angle = 0.0523599
ob_auto_sun = bpy.data.objects.new('AutoSun', light_auto_sun)
scene.collection.objects.link(ob_auto_sun)
ob_auto_sun.rotation_euler = (0.872665, 0.174533, 0.523599)
bpy.context.view_layer.update()
